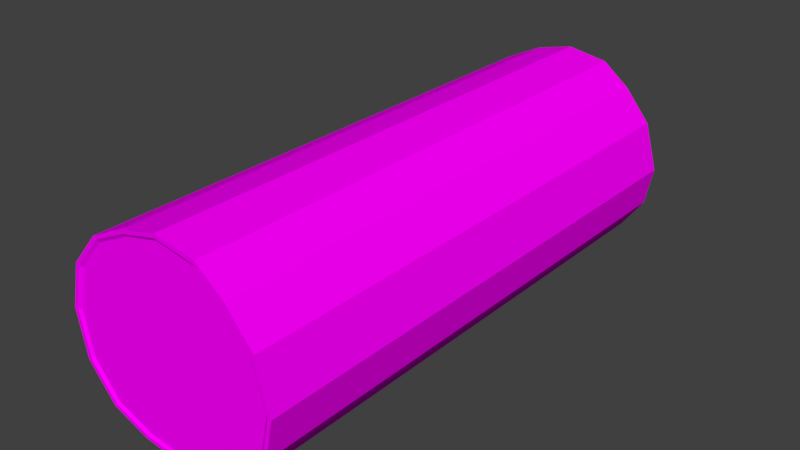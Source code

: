 # Source: Log_Tree.blend  (saved by Blender 2.79.0; exported with 4.5.12 LTS)
import bpy
from mathutils import Matrix  # noqa: F401  (used for matrix-valued properties, if any)

bpy.ops.wm.read_factory_settings(use_empty=True)
scene = bpy.context.scene
scene.name = 'Scene'

# ---- collections
col_collection_1 = bpy.data.collections.new('Collection 1'); scene.collection.children.link(col_collection_1)

# ---- images (referenced by path relative to the original .blend; pixels are not part of the script)
import os
ASSET_DIR = os.environ.get("B2B_ASSET_DIR", "")  # directory of the original .blend (textures are referenced by path, not embedded)
HERE = os.path.dirname(os.path.abspath(__file__))  # packed textures are extracted next to this script under _unpacked/

def load_image(name, relpath, width, height, colorspace="sRGB"):
    """Load a texture the original file referenced (path relative to the .blend, or extracted next to this script)."""
    p = next((c for c in (os.path.join(HERE, relpath), os.path.join(ASSET_DIR, relpath)) if relpath and os.path.exists(c)), "")
    if p:
        img = bpy.data.images.load(p, check_existing=True)
        img.name = name
    else:  # same state as the original file: an image datablock whose file is absent (Cycles renders it pink)
        img = bpy.data.images.new(name, width, height)
        img.source = "FILE"
        img.filepath = "//" + (relpath or name)
    img.colorspace_settings.name = colorspace
    return img
img_log_png = load_image('Log.png', 'Log.png', 1024, 1024, 'sRGB')

# ---- materials (node trees are filled in below, after node groups)
mat_material = bpy.data.materials.new('Material')
mat_material.alpha_threshold = 0.0
mat_material.roughness = 0.5
mat_material.line_color = (0.0, 0.0, 0.0, 1.0)

# ---- material node trees
mat_material.use_nodes = True; mat_material.node_tree.nodes.clear()
_N = mat_material.node_tree.nodes; _L = mat_material.node_tree.links
n0 = _N.new('ShaderNodeOutputMaterial'); n0.name = 'Material Output'; n0.location = (300, 300)
n1 = _N.new('ShaderNodeBsdfDiffuse'); n1.name = 'Diffuse BSDF'; n1.location = (10, 300)
n2 = _N.new('ShaderNodeTexImage'); n2.name = 'Image Texture'; n2.location = (-180, 300)
n2.width = 140
n2.image = img_log_png
_L.new(n1.outputs[0], n0.inputs[0])
_L.new(n2.outputs[0], n1.inputs[0])
n0.is_active_output = True

# ---- world
world_world = bpy.data.worlds.new('World'); scene.world = world_world
world_world.color = (0.05088, 0.05088, 0.05088)
world_world.use_sun_shadow = False
world_world.sun_shadow_jitter_overblur = 0.0
world_world.cycles.sampling_method = 'MANUAL'

# ---- meshes
me_cylinder_004 = bpy.data.meshes.new('Cylinder.004')
me_cylinder_004.from_pydata([(0.3217, 0.8, -0.02712), (0.2989, 0.8, -0.1419), (0.2311, 0.8, -0.2365), (0.1162, 0.8, -0.2812), (-0.001356, 0.8, -0.3027), (0.3102, 0.8, -0.02664), (0.2882, 0.8, -0.1374), (0.2228, 0.8, -0.2287), (0.112, 0.8, -0.2718), (-0.001404, 0.8, -0.2925), (0.3007, 0.7939, -0.02623), (0.2793, 0.7939, -0.1336), (0.216, 0.7939, -0.2221), (0.1085, 0.7939, -0.2639), (-0.001444, 0.7939, -0.284), (0.3217, -0.8, -0.02712), (0.2989, -0.8, -0.1419), (0.2311, -0.8, -0.2365), (0.1162, -0.8, -0.2812), (-0.001356, -0.8, -0.3027), (0.3102, -0.8, -0.02664), (0.2882, -0.8, -0.1374), (0.2228, -0.8, -0.2287), (0.112, -0.8, -0.2718), (-0.001404, -0.8, -0.2925), (0.3007, -0.7939, -0.02623), (0.2793, -0.7939, -0.1336), (0.216, -0.7939, -0.2221), (0.1085, -0.7939, -0.2639), (-0.001444, -0.7939, -0.284), (-0.0008432, -0.7939, -0.02063), (0.3007, 0.7939, -0.02623), (0.2793, 0.7939, -0.1336), (0.216, 0.7939, -0.2221), (0.1085, 0.7939, -0.2639), (-0.001444, 0.7939, -0.284), (-0.0008431, 0.7939, -0.02063)], [], [(1, 2, 7, 6), (2, 3, 8, 7), (0, 1, 6, 5), (3, 4, 9, 8), (6, 7, 12, 11), (7, 8, 13, 12), (8, 9, 14, 13), (5, 6, 11, 10), (16, 21, 22, 17), (17, 22, 23, 18), (15, 20, 21, 16), (18, 23, 24, 19), (21, 26, 27, 22), (22, 27, 28, 23), (23, 28, 29, 24), (20, 25, 26, 21), (4, 3, 18, 19), (3, 2, 17, 18), (2, 1, 16, 17), (1, 0, 15, 16), (25, 30, 29, 28, 27, 26), (35, 36, 31, 32, 33, 34), (25, 31, 36, 30), (10, 25, 20, 5), (5, 20, 15, 0), (30, 36, 35, 29), (14, 9, 24, 29), (4, 19, 24, 9)])
_uv = me_cylinder_004.uv_layers.new(name='UVMap')
_uv.uv.foreach_set('vector', [0.9671, 0.2201, 0.9619, 0.148, 0.9688, 0.1472, 0.9748, 0.2188, 0.9619, 0.148, 0.974, 0.07333, 0.9803, 0.07345, 0.9688, 0.1472, 0.9857, 0.2953, 0.9671, 0.2201, 0.9748, 0.2188, 0.9928, 0.2923, 0.974, 0.07333, 0.9863, 0.0004056, 0.9923, 0.00255, 0.9803, 0.07345, 0.9748, 0.2188, 0.9688, 0.1472, 0.9758, 0.1465, 0.9821, 0.2176, 0.9688, 0.1472, 0.9803, 0.07345, 0.9869, 0.07374, 0.9758, 0.1465, 0.9803, 0.07345, 0.9923, 0.00255, 0.9986, 0.004555, 0.9869, 0.07374, 0.9928, 0.2923, 0.9748, 0.2188, 0.9821, 0.2176, 0.9999, 0.2895, 0.0318, 0.2236, 0.02441, 0.2223, 0.03065, 0.1518, 0.03758, 0.1527, 0.03758, 0.1527, 0.03065, 0.1518, 0.01933, 0.07566, 0.0259, 0.07556, 0.01364, 0.2953, 0.006873, 0.2925, 0.02441, 0.2223, 0.0318, 0.2236, 0.0259, 0.07556, 0.01933, 0.07566, 0.007034, 0.002261, 0.01325, 5.434e-05, 0.02441, 0.2223, 0.01732, 0.2211, 0.02357, 0.1511, 0.03065, 0.1518, 0.03065, 0.1518, 0.02357, 0.1511, 0.01249, 0.07594, 0.01933, 0.07566, 0.01933, 0.07566, 0.01249, 0.07594, 0.00055, 0.004323, 0.007034, 0.002261, 0.006873, 0.2925, 5.434e-05, 0.2898, 0.01732, 0.2211, 0.02441, 0.2223, 0.9863, 0.0004056, 0.974, 0.07333, 0.0259, 0.07556, 0.01325, 5.434e-05, 0.974, 0.07333, 0.9619, 0.148, 0.03758, 0.1527, 0.0259, 0.07556, 0.9619, 0.148, 0.9671, 0.2201, 0.0318, 0.2236, 0.03758, 0.1527, 0.9671, 0.2201, 0.9857, 0.2953, 0.01364, 0.2953, 0.0318, 0.2236, 0.8984, 0.6055, 0.6055, 0.6094, 0.6055, 0.3516, 0.7109, 0.3711, 0.8164, 0.4141, 0.875, 0.5, 0.6055, 0.3516, 0.6055, 0.6094, 0.8984, 0.6055, 0.875, 0.5, 0.8164, 0.4141, 0.7109, 0.3711, 0.0, 0.3555, 1.0, 0.3555, 1.0, 0.7031, 0.0, 0.7031, 0.9963, 0.03487, 0.01128, 0.03487, 0.0001606, 0.01749, 1.0, 0.01761, 1.0, 0.01761, 0.0001606, 0.01749, 3.628e-05, 3.628e-05, 0.9998, 0.0001622, 0.0, 0.7031, 1.0, 0.7031, 1.0, 1.0, 0.0, 1.0, 0.9304, 0.03494, 0.942, 0.05146, 3.628e-05, 0.05132, 0.003759, 0.03494, 0.9421, 0.0679, 0.000158, 0.06776, 3.628e-05, 0.05132, 0.942, 0.05146])
me_cylinder_004.materials.append(mat_material)
me_cylinder_004.use_remesh_preserve_volume = False
me_cylinder_004.use_remesh_preserve_attributes = False
me_cylinder_004.use_mirror_vertex_groups = False
me_cylinder_004.update()
me_cylinder_003 = bpy.data.meshes.new('Cylinder.003')
me_cylinder_003.from_pydata([(-0.001356, 0.8, -0.3027), (-0.1162, 0.8, -0.2894), (-0.227, 0.8, -0.2487), (-0.3083, 0.8, -0.1514), (-0.3353, 0.8, -0.01491), (-0.001404, 0.8, -0.2925), (-0.1122, 0.8, -0.2796), (-0.2191, 0.8, -0.2404), (-0.2975, 0.8, -0.1465), (-0.3235, 0.8, -0.01486), (-0.001444, 0.7939, -0.284), (-0.1088, 0.7939, -0.2715), (-0.2125, 0.7939, -0.2335), (-0.2886, 0.7939, -0.1425), (-0.3137, 0.7939, -0.01482), (-0.001356, -0.8, -0.3027), (-0.1162, -0.8, -0.2894), (-0.227, -0.8, -0.2487), (-0.3083, -0.8, -0.1514), (-0.3353, -0.8, -0.01491), (-0.001404, -0.8, -0.2925), (-0.1122, -0.8, -0.2796), (-0.2191, -0.8, -0.2404), (-0.2975, -0.8, -0.1465), (-0.3235, -0.8, -0.01486), (-0.001444, -0.7939, -0.284), (-0.1088, -0.7939, -0.2715), (-0.2125, -0.7939, -0.2335), (-0.2886, -0.7939, -0.1425), (-0.3137, -0.7939, -0.01482), (-0.0008431, 0.7939, -0.02063), (-0.0008432, -0.7939, -0.02063)], [], [(2, 3, 8, 7), (0, 1, 6, 5), (3, 4, 9, 8), (1, 2, 7, 6), (5, 6, 11, 10), (6, 7, 12, 11), (7, 8, 13, 12), (8, 9, 14, 13), (17, 22, 23, 18), (15, 20, 21, 16), (18, 23, 24, 19), (16, 21, 22, 17), (20, 25, 26, 21), (21, 26, 27, 22), (22, 27, 28, 23), (23, 28, 29, 24), (4, 3, 18, 19), (3, 2, 17, 18), (2, 1, 16, 17), (1, 0, 15, 16), (14, 30, 10, 11, 12, 13), (25, 31, 29, 28, 27, 26), (30, 14, 29, 31), (9, 4, 19, 24), (9, 24, 29, 14), (30, 31, 25, 10), (10, 25, 20, 5), (0, 5, 20, 15)])
_uv = me_cylinder_003.uv_layers.new(name='UVMap')
_uv.uv.foreach_set('vector', [0.9592, 0.1627, 0.9633, 0.08522, 0.9707, 0.08658, 0.9662, 0.1635, 0.9822, 0.3084, 0.9691, 0.2358, 0.9757, 0.2358, 0.9885, 0.3065, 0.9633, 0.08522, 0.9865, 0.0008919, 0.9932, 0.004187, 0.9707, 0.08658, 0.9691, 0.2358, 0.9592, 0.1627, 0.9662, 0.1635, 0.9757, 0.2358, 0.9885, 0.3065, 0.9757, 0.2358, 0.9826, 0.2357, 0.995, 0.3046, 0.9757, 0.2358, 0.9662, 0.1635, 0.9733, 0.1642, 0.9826, 0.2357, 0.9662, 0.1635, 0.9707, 0.08658, 0.9779, 0.0879, 0.9733, 0.1642, 0.9707, 0.08658, 0.9932, 0.004187, 0.9999, 0.007264, 0.9779, 0.0879, 0.04111, 0.1673, 0.03416, 0.1681, 0.03008, 0.09041, 0.03775, 0.08907, 0.01816, 0.3084, 0.01209, 0.3066, 0.02454, 0.2384, 0.03096, 0.2384, 0.03775, 0.08907, 0.03008, 0.09041, 0.007172, 0.00348, 0.01425, 5.553e-05, 0.03096, 0.2384, 0.02454, 0.2384, 0.03416, 0.1681, 0.04111, 0.1673, 0.01209, 0.3066, 0.005796, 0.3048, 0.01788, 0.2382, 0.02454, 0.2384, 0.02454, 0.2384, 0.01788, 0.2382, 0.02715, 0.1687, 0.03416, 0.1681, 0.03416, 0.1681, 0.02715, 0.1687, 0.02272, 0.09172, 0.03008, 0.09041, 0.03008, 0.09041, 0.02272, 0.09172, 5.553e-05, 0.00667, 0.007172, 0.00348, 0.9865, 0.0008919, 0.9633, 0.08522, 0.03775, 0.08907, 0.01425, 5.553e-05, 0.9633, 0.08522, 0.9592, 0.1627, 0.04111, 0.1673, 0.03775, 0.08907, 0.9592, 0.1627, 0.9691, 0.2358, 0.03096, 0.2384, 0.04111, 0.1673, 0.9691, 0.2358, 0.9822, 0.3084, 0.01816, 0.3084, 0.03096, 0.2384, 0.3008, 0.6133, 0.6055, 0.6094, 0.6055, 0.3516, 0.5, 0.3672, 0.3984, 0.4023, 0.3242, 0.4922, 0.6055, 0.3516, 0.6055, 0.6094, 0.3008, 0.6133, 0.3242, 0.4922, 0.3984, 0.4023, 0.5, 0.3672, 1.0, 0.6523, 1.0, 1.0, 0.0, 1.0, 0.0, 0.6523, 1.0, 0.01742, 0.9998, 0.03486, 3.607e-05, 0.03486, 0.0002122, 0.01742, 1.0, 0.01742, 0.0002122, 0.01742, 0.003869, 0.0001561, 0.9891, 3.607e-05, 1.0, 0.6523, 0.0, 0.6523, 0.0, 0.3633, 1.0, 0.3633, 0.9294, 0.06729, 0.01169, 0.06743, 3.607e-05, 0.05121, 0.9328, 0.05121, 0.933, 0.03494, 0.9328, 0.05121, 3.607e-05, 0.05121, 0.0002162, 0.03494])
me_cylinder_003.materials.append(mat_material)
me_cylinder_003.use_remesh_preserve_volume = False
me_cylinder_003.use_remesh_preserve_attributes = False
me_cylinder_003.use_mirror_vertex_groups = False
me_cylinder_003.update()
me_cylinder_002 = bpy.data.meshes.new('Cylinder.002')
me_cylinder_002.from_pydata([(0.0, 0.8, 0.2919), (-0.3353, 0.8, -0.01491), (-0.3029, 0.8, 0.1162), (-0.2189, 0.8, 0.2135), (-0.1121, 0.8, 0.265), (-9.586e-05, 0.8, 0.2811), (-0.3235, 0.8, -0.01486), (-0.2923, 0.8, 0.1116), (-0.2113, 0.8, 0.2055), (-0.1082, 0.8, 0.2551), (-0.0001756, 0.7939, 0.2721), (-0.3137, 0.7939, -0.01482), (-0.2835, 0.7939, 0.1078), (-0.2049, 0.7939, 0.1988), (-0.105, 0.7939, 0.2469), (0.0, -0.8, 0.2919), (-0.3353, -0.8, -0.01491), (-0.3029, -0.8, 0.1162), (-0.2189, -0.8, 0.2135), (-0.1121, -0.8, 0.265), (-9.586e-05, -0.8, 0.2811), (-0.3235, -0.8, -0.01486), (-0.2923, -0.8, 0.1116), (-0.2113, -0.8, 0.2055), (-0.1082, -0.8, 0.2551), (-0.0001756, -0.7939, 0.2721), (-0.3137, -0.7939, -0.01482), (-0.2835, -0.7939, 0.1078), (-0.2049, -0.7939, 0.1988), (-0.105, -0.7939, 0.2469), (-0.0008431, 0.7939, -0.02063), (-0.0008432, -0.7939, -0.02063)], [], [(6, 7, 12, 11), (4, 0, 5, 9), (2, 3, 8, 7), (3, 4, 9, 8), (1, 2, 7, 6), (10, 30, 11, 12, 13, 14), (7, 8, 13, 12), (8, 9, 14, 13), (9, 5, 10, 14), (21, 26, 27, 22), (19, 24, 20, 15), (17, 22, 23, 18), (18, 23, 24, 19), (16, 21, 22, 17), (25, 29, 28, 27, 26, 31), (22, 27, 28, 23), (23, 28, 29, 24), (24, 29, 25, 20), (0, 4, 19, 15), (4, 3, 18, 19), (3, 2, 17, 18), (2, 1, 16, 17), (30, 31, 26, 11), (10, 25, 31, 30), (5, 20, 25, 10), (5, 0, 15, 20), (6, 21, 16, 1), (6, 11, 26, 21)])
_uv = me_cylinder_002.uv_layers.new(name='UVMap')
_uv.uv.foreach_set('vector', [0.9931, 0.3029, 0.9731, 0.2193, 0.9802, 0.2179, 0.9999, 0.2996, 0.9721, 0.06967, 0.9827, 5.538e-05, 0.9891, 0.002701, 0.9785, 0.07029, 0.9658, 0.2207, 0.9643, 0.1413, 0.9711, 0.1408, 0.9731, 0.2193, 0.9643, 0.1413, 0.9721, 0.06967, 0.9785, 0.07029, 0.9711, 0.1408, 0.9856, 0.3068, 0.9658, 0.2207, 0.9731, 0.2193, 0.9931, 0.3029, 0.6055, 0.8945, 0.6055, 0.6094, 0.3008, 0.6133, 0.3281, 0.7344, 0.4062, 0.8242, 0.5039, 0.8711, 0.9731, 0.2193, 0.9711, 0.1408, 0.978, 0.1404, 0.9802, 0.2179, 0.9711, 0.1408, 0.9785, 0.07029, 0.9851, 0.07096, 0.978, 0.1404, 0.9785, 0.07029, 0.9891, 0.002701, 0.9953, 0.005023, 0.9851, 0.07096, 0.006584, 0.3025, 5.538e-05, 0.2993, 0.01932, 0.2213, 0.02627, 0.2227, 0.02788, 0.07189, 0.02135, 0.07251, 0.01055, 0.002781, 0.0171, 5.538e-05, 0.03339, 0.2241, 0.02627, 0.2227, 0.02866, 0.1446, 0.03549, 0.1451, 0.03549, 0.1451, 0.02866, 0.1446, 0.02135, 0.07251, 0.02788, 0.07189, 0.01369, 0.3062, 0.006584, 0.3025, 0.02627, 0.2227, 0.03339, 0.2241, 0.6055, 0.8945, 0.5039, 0.8711, 0.4062, 0.8242, 0.3281, 0.7344, 0.3008, 0.6133, 0.6055, 0.6094, 0.02627, 0.2227, 0.01932, 0.2213, 0.02173, 0.1442, 0.02866, 0.1446, 0.02866, 0.1446, 0.02173, 0.1442, 0.01459, 0.07319, 0.02135, 0.07251, 0.02135, 0.07251, 0.01459, 0.07319, 0.004089, 0.005171, 0.01055, 0.002781, 0.9827, 5.538e-05, 0.9721, 0.06967, 0.02788, 0.07189, 0.0171, 5.538e-05, 0.9721, 0.06967, 0.9643, 0.1413, 0.03549, 0.1451, 0.02788, 0.07189, 0.9643, 0.1413, 0.9658, 0.2207, 0.03339, 0.2241, 0.03549, 0.1451, 0.9658, 0.2207, 0.9856, 0.3068, 0.01369, 0.3062, 0.03339, 0.2241, 1.0, 0.6992, 0.0, 0.6992, 0.0, 0.3828, 1.0, 0.3828, 1.0, 1.0, 0.0, 1.0, 0.0, 0.6992, 1.0, 0.6992, 0.9602, 0.05195, 0.0002218, 0.05162, 0.003732, 0.03506, 0.9488, 0.03526, 0.9602, 0.05195, 0.96, 0.0687, 3.667e-05, 0.06837, 0.0002218, 0.05162, 1.0, 0.01749, 0.000162, 0.01749, 3.667e-05, 3.667e-05, 0.9998, 3.667e-05, 1.0, 0.01749, 0.996, 0.03487, 0.01083, 0.03499, 0.000162, 0.01749])
me_cylinder_002.materials.append(mat_material)
me_cylinder_002.use_remesh_preserve_volume = False
me_cylinder_002.use_remesh_preserve_attributes = False
me_cylinder_002.use_mirror_vertex_groups = False
me_cylinder_002.update()
me_cylinder_001 = bpy.data.meshes.new('Cylinder.001')
me_cylinder_001.from_pydata([(0.0, 0.8, 0.2919), (0.1229, 0.8, 0.2717), (0.2054, 0.8, 0.2067), (0.2826, 0.8, 0.1134), (0.3217, 0.8, -0.02712), (-9.586e-05, 0.8, 0.2811), (0.1185, 0.8, 0.2617), (0.198, 0.8, 0.1989), (0.2725, 0.8, 0.109), (0.3102, 0.8, -0.02664), (-0.0001756, 0.7939, 0.2721), (0.1148, 0.7939, 0.2533), (0.1919, 0.7939, 0.1925), (0.2641, 0.7939, 0.1052), (0.3007, 0.7939, -0.02623), (0.0, -0.8, 0.2919), (0.1229, -0.8, 0.2717), (0.2054, -0.8, 0.2067), (0.2826, -0.8, 0.1134), (0.3217, -0.8, -0.02712), (-9.586e-05, -0.8, 0.2811), (0.1185, -0.8, 0.2617), (0.198, -0.8, 0.1989), (0.2725, -0.8, 0.109), (0.3102, -0.8, -0.02664), (-0.0001756, -0.7939, 0.2721), (0.1148, -0.7939, 0.2533), (0.1919, -0.7939, 0.1925), (0.2641, -0.7939, 0.1052), (0.3007, -0.7939, -0.02623), (-0.0008431, 0.7939, -0.02063), (-0.0008432, -0.7939, -0.02063)], [], [(3, 4, 9, 8), (1, 2, 7, 6), (2, 3, 8, 7), (0, 1, 6, 5), (5, 6, 11, 10), (6, 7, 12, 11), (7, 8, 13, 12), (8, 9, 14, 13), (18, 23, 24, 19), (16, 21, 22, 17), (17, 22, 23, 18), (15, 20, 21, 16), (20, 25, 26, 21), (21, 26, 27, 22), (22, 27, 28, 23), (23, 28, 29, 24), (1, 0, 15, 16), (2, 1, 16, 17), (4, 3, 18, 19), (3, 2, 17, 18), (14, 30, 10, 11, 12, 13), (31, 29, 28, 27, 26, 25), (10, 30, 31, 25), (5, 10, 25, 20), (5, 20, 15, 0), (14, 29, 31, 30), (14, 9, 24, 29), (9, 4, 19, 24)])
_uv = me_cylinder_001.uv_layers.new(name='UVMap')
_uv.uv.foreach_set('vector', [0.969, 0.0892, 0.987, 0.0006934, 0.9937, 0.004456, 0.9757, 0.09037, 0.9666, 0.2281, 0.9682, 0.1637, 0.9748, 0.1637, 0.9736, 0.2274, 0.9682, 0.1637, 0.969, 0.0892, 0.9757, 0.09037, 0.9748, 0.1637, 0.9842, 0.3071, 0.9666, 0.2281, 0.9736, 0.2274, 0.9908, 0.3045, 0.9908, 0.3045, 0.9736, 0.2274, 0.9806, 0.2267, 0.9976, 0.3021, 0.9736, 0.2274, 0.9748, 0.1637, 0.9816, 0.1637, 0.9806, 0.2267, 0.9748, 0.1637, 0.9757, 0.09037, 0.9825, 0.09147, 0.9816, 0.1637, 0.9757, 0.09037, 0.9937, 0.004456, 0.9999, 0.007627, 0.9825, 0.09147, 0.03154, 0.09235, 0.02467, 0.0935, 0.006608, 0.00395, 0.01359, 5.541e-05, 0.03315, 0.2317, 0.02635, 0.231, 0.02542, 0.167, 0.03196, 0.167, 0.03196, 0.167, 0.02542, 0.167, 0.02467, 0.0935, 0.03154, 0.09235, 0.01542, 0.3071, 0.009162, 0.3046, 0.02635, 0.231, 0.03315, 0.2317, 0.009162, 0.3046, 0.002706, 0.3022, 0.0195, 0.2303, 0.02635, 0.231, 0.02635, 0.231, 0.0195, 0.2303, 0.0186, 0.167, 0.02542, 0.167, 0.02542, 0.167, 0.0186, 0.167, 0.01777, 0.0946, 0.02467, 0.0935, 0.02467, 0.0935, 0.01777, 0.0946, 5.541e-05, 0.007221, 0.006608, 0.00395, 0.9666, 0.2281, 0.9842, 0.3071, 0.01542, 0.3071, 0.03315, 0.2317, 0.9682, 0.1637, 0.9666, 0.2281, 0.03315, 0.2317, 0.03196, 0.167, 0.987, 0.0006934, 0.969, 0.0892, 0.03154, 0.09235, 0.01359, 5.541e-05, 0.969, 0.0892, 0.9682, 0.1637, 0.03196, 0.167, 0.03154, 0.09235, 0.8984, 0.6055, 0.6055, 0.6094, 0.6055, 0.8945, 0.7148, 0.875, 0.793, 0.8164, 0.8633, 0.7305, 0.6055, 0.6094, 0.8984, 0.6055, 0.8633, 0.7305, 0.793, 0.8164, 0.7148, 0.875, 0.6055, 0.8945, 1.0, 0.375, 1.0, 0.6797, 0.0, 0.6797, 0.0, 0.375, 0.9696, 0.05212, 0.9658, 0.06898, 0.01143, 0.06898, 0.00016, 0.05199, 0.9696, 0.05212, 0.00016, 0.05199, 3.683e-05, 0.03507, 0.9695, 0.0352, 1.0, 1.0, 0.0, 1.0, 0.0, 0.6797, 1.0, 0.6797, 0.989, 3.683e-05, 1.0, 0.01754, 0.000216, 0.01754, 0.004168, 0.0001632, 1.0, 0.01754, 0.9998, 0.03499, 3.683e-05, 0.03499, 0.000216, 0.01754])
me_cylinder_001.materials.append(mat_material)
me_cylinder_001.use_remesh_preserve_volume = False
me_cylinder_001.use_remesh_preserve_attributes = False
me_cylinder_001.use_mirror_vertex_groups = False
me_cylinder_001.update()

# ---- objects
ob_cylinder_004 = bpy.data.objects.new('Cylinder.004', me_cylinder_004)
ob_cylinder_003 = bpy.data.objects.new('Cylinder.003', me_cylinder_003)
ob_cylinder_002 = bpy.data.objects.new('Cylinder.002', me_cylinder_002)
ob_cylinder_001 = bpy.data.objects.new('Cylinder.001', me_cylinder_001)

# ---- transforms, parenting, visibility, modifiers, constraints
ob_cylinder_004.location = (0.0, 0.0, 0.0)
ob_cylinder_004.lineart.crease_threshold = 0.0
ob_cylinder_003.location = (0.0, 0.0, 0.0)
ob_cylinder_003.lineart.crease_threshold = 0.0
ob_cylinder_002.location = (0.0, 0.0, 0.0)
ob_cylinder_002.lineart.crease_threshold = 0.0
ob_cylinder_001.location = (0.0, 0.0, 0.0)
ob_cylinder_001.lineart.crease_threshold = 0.0

# ---- collection membership
col_collection_1.objects.link(ob_cylinder_004)
col_collection_1.objects.link(ob_cylinder_003)
col_collection_1.objects.link(ob_cylinder_002)
col_collection_1.objects.link(ob_cylinder_001)

# ---- scene / render settings (as saved in the file)
scene.frame_start = 1; scene.frame_end = 250; scene.frame_set(1)
scene.render.engine = 'CYCLES'
scene.render.resolution_percentage = 50
scene.render.dither_intensity = 0.0
scene.cycles.use_denoising = False
scene.cycles.samples = 128
scene.cycles.sampling_pattern = 'TABULATED_SOBOL'
scene.cycles.use_adaptive_sampling = False
scene.cycles.use_light_tree = False
scene.cycles.blur_glossy = 0.0
scene.cycles.sample_clamp_indirect = 0.0
scene.view_settings.view_transform = 'Standard'
bpy.context.view_layer.update()

# ---- added for rendering (the .blend has no active camera and no usable light): camera, sun
cam_auto = bpy.data.cameras.new('AutoCamera')
cam_auto.lens = 50.0
cam_auto.sensor_width = 36.0
cam_auto.clip_end = 1000.0
ob_auto_camera = bpy.data.objects.new('AutoCamera', cam_auto)
scene.collection.objects.link(ob_auto_camera)
ob_auto_camera.location = (1.68542, -2.03064, 1.34834)
ob_auto_camera.rotation_euler = (1.09748, -7.21219e-08, 0.694738)
scene.camera = ob_auto_camera
light_auto_sun = bpy.data.lights.new('AutoSun', 'SUN')
light_auto_sun.energy = 3.0
light_auto_sun.angle = 0.0523599
ob_auto_sun = bpy.data.objects.new('AutoSun', light_auto_sun)
scene.collection.objects.link(ob_auto_sun)
ob_auto_sun.rotation_euler = (0.872665, 0.174533, 0.523599)
bpy.context.view_layer.update()
